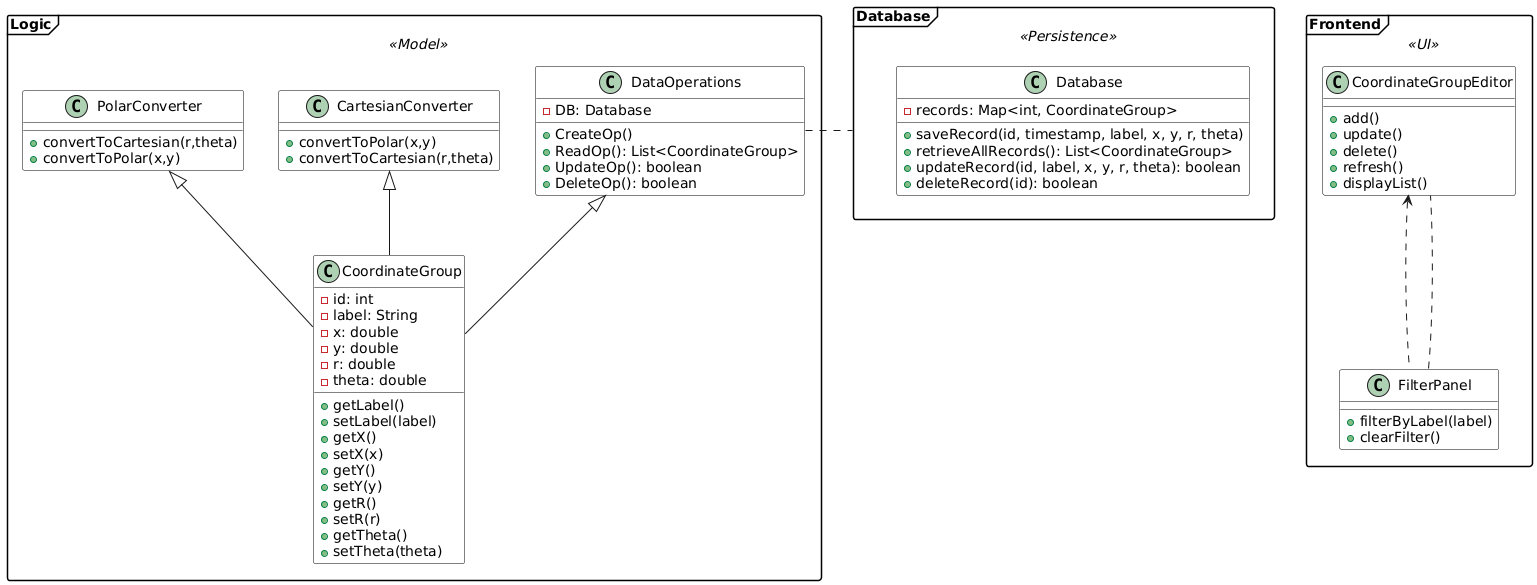

The diagram above was rendered by PlantUML. Its source (embedded in the PNG):
@startuml
skinparam packageStyle frame
skinparam class {
  BorderColor Black
  BackgroundColor White
  FontColor Black
  stereotypePosition topLeft
} 

package "Frontend" <<UI>> {

    class CoordinateGroupEditor  {
        + add()
        + update() 
        + delete() 
        + refresh() 
        + displayList()
    }

    class FilterPanel {
      + filterByLabel(label) 
      + clearFilter() 
    }


} 


package "Logic" <<Model>> {
  class CartesianConverter   {
   + convertToPolar(x,y) 
   + convertToCartesian(r,theta) 
  }

  class PolarConverter  {
    + convertToCartesian(r,theta)
    + convertToPolar(x,y)
  }
  
  class CoordinateGroup{
      - id: int 
      - label: String 
      - x: double
      - y: double
      - r: double
      - theta: double
      + getLabel() 
      + setLabel(label) 
      + getX() 
      + setX(x) 
      + getY() 
      + setY(y) 
      + getR()  
      + setR(r) 
      + getTheta()
      + setTheta(theta) 
}

  class DataOperations {
    - DB: Database
    + CreateOp() 
    + ReadOp(): List<CoordinateGroup> 
    + UpdateOp(): boolean 
    + DeleteOp(): boolean
  } 

CartesianConverter <|-- CoordinateGroup
PolarConverter <|-- CoordinateGroup
DataOperations <|-- CoordinateGroup

} 


package "Database" <<Persistence>> {

  class Database {
    - records: Map<int, CoordinateGroup>
    + saveRecord(id, timestamp, label, x, y, r, theta) 
    + retrieveAllRecords(): List<CoordinateGroup> 
    + updateRecord(id, label, x, y, r, theta): boolean
    + deleteRecord(id): boolean

  }
}


CoordinateGroupEditor <.. FilterPanel
DataOperations . Database 
FilterPanel .. CoordinateGroupEditor  
@enduml